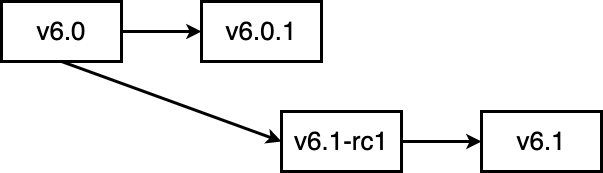

The diagram above was exported from draw.io. Its source (the exported page's mxGraphModel, read from the mxfile embedded in the PNG):
<mxGraphModel dx="1344" dy="833" grid="1" gridSize="10" guides="1" tooltips="1" connect="1" arrows="1" fold="1" page="1" pageScale="1" pageWidth="827" pageHeight="1169" math="0" shadow="0">
  <root>
    <mxCell id="0" />
    <mxCell id="1" parent="0" />
    <mxCell id="HFSHWAMRHw-L1t5BrOc8-5" style="edgeStyle=orthogonalEdgeStyle;rounded=0;orthogonalLoop=1;jettySize=auto;html=1;strokeWidth=3;" edge="1" parent="1" source="HFSHWAMRHw-L1t5BrOc8-1" target="HFSHWAMRHw-L1t5BrOc8-2">
      <mxGeometry relative="1" as="geometry" />
    </mxCell>
    <mxCell id="HFSHWAMRHw-L1t5BrOc8-6" style="rounded=0;orthogonalLoop=1;jettySize=auto;html=1;exitX=0.5;exitY=1;exitDx=0;exitDy=0;entryX=0;entryY=0.5;entryDx=0;entryDy=0;strokeWidth=3;" edge="1" parent="1" source="HFSHWAMRHw-L1t5BrOc8-1" target="HFSHWAMRHw-L1t5BrOc8-3">
      <mxGeometry relative="1" as="geometry" />
    </mxCell>
    <mxCell id="HFSHWAMRHw-L1t5BrOc8-1" value="&lt;font style=&quot;font-size: 26px;&quot;&gt;v6.0&lt;/font&gt;" style="rounded=0;whiteSpace=wrap;html=1;strokeWidth=3;" vertex="1" parent="1">
      <mxGeometry x="120" y="360" width="120" height="60" as="geometry" />
    </mxCell>
    <mxCell id="HFSHWAMRHw-L1t5BrOc8-2" value="&lt;font style=&quot;font-size: 26px;&quot;&gt;v6.0.1&lt;/font&gt;" style="rounded=0;whiteSpace=wrap;html=1;strokeWidth=3;" vertex="1" parent="1">
      <mxGeometry x="320" y="360" width="120" height="60" as="geometry" />
    </mxCell>
    <mxCell id="HFSHWAMRHw-L1t5BrOc8-7" style="edgeStyle=orthogonalEdgeStyle;rounded=0;orthogonalLoop=1;jettySize=auto;html=1;strokeWidth=3;" edge="1" parent="1" source="HFSHWAMRHw-L1t5BrOc8-3" target="HFSHWAMRHw-L1t5BrOc8-4">
      <mxGeometry relative="1" as="geometry" />
    </mxCell>
    <mxCell id="HFSHWAMRHw-L1t5BrOc8-3" value="&lt;font style=&quot;font-size: 26px;&quot;&gt;v6.1-rc1&lt;/font&gt;" style="rounded=0;whiteSpace=wrap;html=1;strokeWidth=3;" vertex="1" parent="1">
      <mxGeometry x="400" y="470" width="120" height="60" as="geometry" />
    </mxCell>
    <mxCell id="HFSHWAMRHw-L1t5BrOc8-4" value="&lt;font style=&quot;font-size: 26px;&quot;&gt;v6.1&lt;/font&gt;" style="rounded=0;whiteSpace=wrap;html=1;strokeWidth=3;" vertex="1" parent="1">
      <mxGeometry x="600" y="470" width="120" height="60" as="geometry" />
    </mxCell>
  </root>
</mxGraphModel>